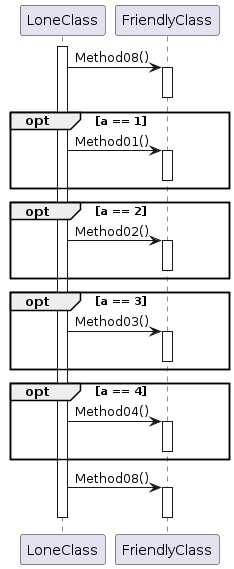

The diagram above was rendered by PlantUML. Its source (embedded in the PNG):
@startuml
activate LoneClass

LoneClass -> FriendlyClass : Method08()
activate FriendlyClass
deactivate FriendlyClass

opt a == 1
    LoneClass -> FriendlyClass : Method01()
    activate FriendlyClass
    deactivate FriendlyClass
end
opt a == 2
    LoneClass -> FriendlyClass : Method02()
    activate FriendlyClass
    deactivate FriendlyClass
end
opt a == 3
    LoneClass -> FriendlyClass : Method03()
    activate FriendlyClass
    deactivate FriendlyClass
end
opt a == 4
    LoneClass -> FriendlyClass : Method04()
    activate FriendlyClass
    deactivate FriendlyClass
end

LoneClass -> FriendlyClass :  Method08()
activate FriendlyClass
deactivate FriendlyClass

deactivate LoneClass
@enduml